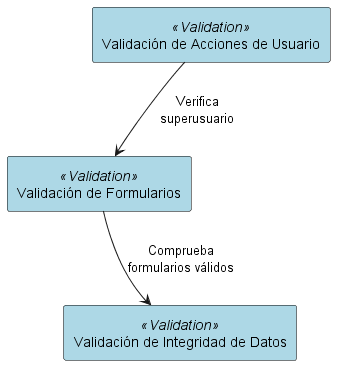

The diagram above was rendered by PlantUML. Its source (embedded in the PNG):
@startuml
skinparam rectangle {
  BackgroundColor<<Validation>> LightBlue
  BorderColor Black
}

rectangle "Validación de Acciones de Usuario" as ValUser <<Validation>>
rectangle "Validación de Formularios" as ValForms <<Validation>>
rectangle "Validación de Integridad de Datos" as ValData <<Validation>>

ValUser --> ValForms: Verifica\nsuperusuario
ValForms --> ValData: Comprueba\nformularios válidos
ValData -[hidden]-> ValUser: Ciclo\nde validación
@enduml